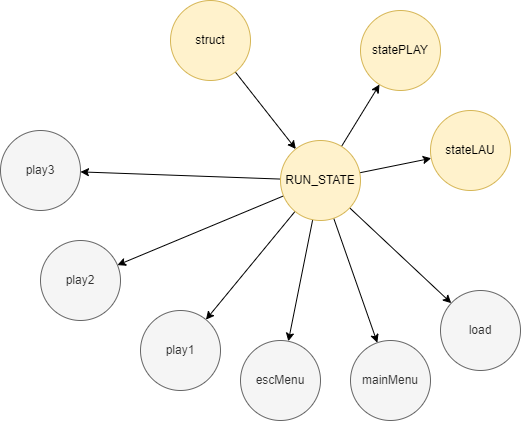

The diagram above was exported from draw.io. Its source (the exported page's mxGraphModel, read from the mxfile embedded in the PNG):
<mxGraphModel dx="1089" dy="746" grid="1" gridSize="10" guides="1" tooltips="1" connect="1" arrows="1" fold="1" page="0" pageScale="1" pageWidth="827" pageHeight="1169" math="0" shadow="0">
  <root>
    <mxCell id="0" />
    <mxCell id="1" parent="0" />
    <mxCell id="4" style="edgeStyle=none;html=1;fontFamily=Helvetica;fontSize=12;fontColor=#333333;" edge="1" parent="1" source="2" target="3">
      <mxGeometry relative="1" as="geometry" />
    </mxCell>
    <mxCell id="2" value="struct" style="ellipse;whiteSpace=wrap;html=1;fillColor=#fff2cc;strokeColor=#d6b656;" vertex="1" parent="1">
      <mxGeometry x="130" y="220" width="80" height="80" as="geometry" />
    </mxCell>
    <mxCell id="6" style="edgeStyle=none;html=1;fontFamily=Helvetica;fontSize=12;fontColor=#333333;" edge="1" parent="1" source="3" target="5">
      <mxGeometry relative="1" as="geometry" />
    </mxCell>
    <mxCell id="8" style="edgeStyle=none;html=1;fontFamily=Helvetica;fontSize=12;fontColor=#333333;" edge="1" parent="1" source="3" target="7">
      <mxGeometry relative="1" as="geometry" />
    </mxCell>
    <mxCell id="10" style="edgeStyle=none;html=1;fontFamily=Helvetica;fontSize=12;fontColor=#333333;" edge="1" parent="1" source="3" target="9">
      <mxGeometry relative="1" as="geometry" />
    </mxCell>
    <mxCell id="12" value="" style="edgeStyle=none;html=1;fontFamily=Helvetica;fontSize=12;fontColor=#333333;" edge="1" parent="1" source="3" target="11">
      <mxGeometry relative="1" as="geometry" />
    </mxCell>
    <mxCell id="14" style="edgeStyle=none;html=1;fontFamily=Helvetica;fontSize=12;fontColor=#333333;" edge="1" parent="1" source="3" target="13">
      <mxGeometry relative="1" as="geometry" />
    </mxCell>
    <mxCell id="16" style="edgeStyle=none;html=1;fontFamily=Helvetica;fontSize=12;fontColor=#333333;" edge="1" parent="1" source="3" target="15">
      <mxGeometry relative="1" as="geometry" />
    </mxCell>
    <mxCell id="19" style="edgeStyle=none;html=1;fontFamily=Helvetica;fontSize=12;fontColor=#333333;" edge="1" parent="1" source="3" target="17">
      <mxGeometry relative="1" as="geometry" />
    </mxCell>
    <mxCell id="20" style="edgeStyle=none;html=1;fontFamily=Helvetica;fontSize=12;fontColor=#333333;" edge="1" parent="1" source="3" target="18">
      <mxGeometry relative="1" as="geometry" />
    </mxCell>
    <mxCell id="3" value="RUN_STATE" style="ellipse;whiteSpace=wrap;html=1;fillColor=#fff2cc;strokeColor=#d6b656;" vertex="1" parent="1">
      <mxGeometry x="240" y="360" width="80" height="80" as="geometry" />
    </mxCell>
    <mxCell id="5" value="load" style="ellipse;whiteSpace=wrap;html=1;strokeColor=#666666;fontFamily=Helvetica;fontSize=12;fontColor=#333333;fillColor=#f5f5f5;" vertex="1" parent="1">
      <mxGeometry x="400" y="510" width="80" height="80" as="geometry" />
    </mxCell>
    <mxCell id="7" value="mainMenu" style="ellipse;whiteSpace=wrap;html=1;strokeColor=#666666;fontFamily=Helvetica;fontSize=12;fontColor=#333333;fillColor=#f5f5f5;" vertex="1" parent="1">
      <mxGeometry x="310" y="560" width="80" height="80" as="geometry" />
    </mxCell>
    <mxCell id="9" value="escMenu" style="ellipse;whiteSpace=wrap;html=1;strokeColor=#666666;fontFamily=Helvetica;fontSize=12;fontColor=#333333;fillColor=#f5f5f5;" vertex="1" parent="1">
      <mxGeometry x="200" y="560" width="80" height="80" as="geometry" />
    </mxCell>
    <mxCell id="11" value="stateLAU" style="ellipse;whiteSpace=wrap;html=1;fillColor=#fff2cc;strokeColor=#d6b656;" vertex="1" parent="1">
      <mxGeometry x="390" y="330" width="80" height="80" as="geometry" />
    </mxCell>
    <mxCell id="13" value="statePLAY" style="ellipse;whiteSpace=wrap;html=1;fillColor=#fff2cc;strokeColor=#d6b656;" vertex="1" parent="1">
      <mxGeometry x="320" y="230" width="80" height="80" as="geometry" />
    </mxCell>
    <mxCell id="15" value="play1" style="ellipse;whiteSpace=wrap;html=1;strokeColor=#666666;fontFamily=Helvetica;fontSize=12;fontColor=#333333;fillColor=#f5f5f5;" vertex="1" parent="1">
      <mxGeometry x="100" y="530" width="80" height="80" as="geometry" />
    </mxCell>
    <mxCell id="17" value="play2" style="ellipse;whiteSpace=wrap;html=1;strokeColor=#666666;fontFamily=Helvetica;fontSize=12;fontColor=#333333;fillColor=#f5f5f5;" vertex="1" parent="1">
      <mxGeometry y="460" width="80" height="80" as="geometry" />
    </mxCell>
    <mxCell id="18" value="play3" style="ellipse;whiteSpace=wrap;html=1;strokeColor=#666666;fontFamily=Helvetica;fontSize=12;fontColor=#333333;fillColor=#f5f5f5;" vertex="1" parent="1">
      <mxGeometry x="-40" y="350" width="80" height="80" as="geometry" />
    </mxCell>
  </root>
</mxGraphModel>